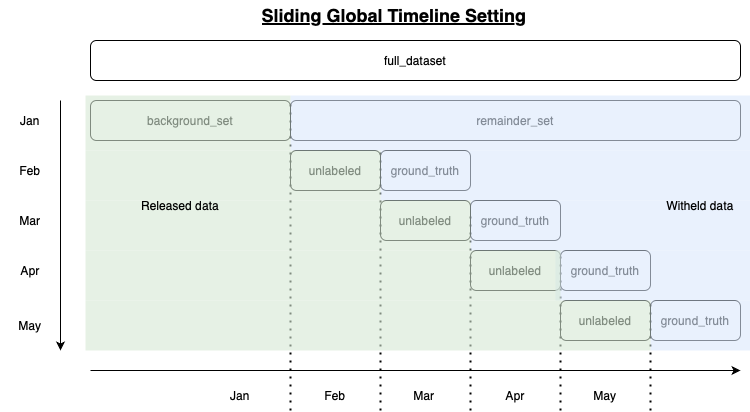

The diagram above was exported from draw.io. Its source (the exported page's mxGraphModel, read from the mxfile embedded in the PNG):
<mxGraphModel dx="874" dy="666" grid="1" gridSize="10" guides="1" tooltips="1" connect="1" arrows="1" fold="1" page="1" pageScale="1" pageWidth="827" pageHeight="1169" math="0" shadow="0">
  <root>
    <mxCell id="0" />
    <mxCell id="1" parent="0" />
    <mxCell id="ESICPFw4-Rt-9sBgKQfM-2" value="full_dataset" style="rounded=1;whiteSpace=wrap;html=1;" vertex="1" parent="1">
      <mxGeometry x="110" y="110" width="650" height="40" as="geometry" />
    </mxCell>
    <mxCell id="ESICPFw4-Rt-9sBgKQfM-3" value="background_set" style="rounded=1;whiteSpace=wrap;html=1;" vertex="1" parent="1">
      <mxGeometry x="110" y="170" width="200" height="40" as="geometry" />
    </mxCell>
    <mxCell id="ESICPFw4-Rt-9sBgKQfM-4" value="remainder_set" style="rounded=1;whiteSpace=wrap;html=1;" vertex="1" parent="1">
      <mxGeometry x="310" y="170" width="450" height="40" as="geometry" />
    </mxCell>
    <mxCell id="ESICPFw4-Rt-9sBgKQfM-5" value="unlabeled" style="rounded=1;whiteSpace=wrap;html=1;" vertex="1" parent="1">
      <mxGeometry x="310" y="220" width="90" height="40" as="geometry" />
    </mxCell>
    <mxCell id="ESICPFw4-Rt-9sBgKQfM-8" value="ground_truth" style="rounded=1;whiteSpace=wrap;html=1;" vertex="1" parent="1">
      <mxGeometry x="400" y="220" width="90" height="40" as="geometry" />
    </mxCell>
    <mxCell id="ESICPFw4-Rt-9sBgKQfM-9" value="unlabeled" style="rounded=1;whiteSpace=wrap;html=1;" vertex="1" parent="1">
      <mxGeometry x="400" y="270" width="90" height="40" as="geometry" />
    </mxCell>
    <mxCell id="ESICPFw4-Rt-9sBgKQfM-10" value="ground_truth" style="rounded=1;whiteSpace=wrap;html=1;" vertex="1" parent="1">
      <mxGeometry x="490" y="270" width="90" height="40" as="geometry" />
    </mxCell>
    <mxCell id="ESICPFw4-Rt-9sBgKQfM-11" value="unlabeled" style="rounded=1;whiteSpace=wrap;html=1;" vertex="1" parent="1">
      <mxGeometry x="490" y="320" width="90" height="40" as="geometry" />
    </mxCell>
    <mxCell id="ESICPFw4-Rt-9sBgKQfM-12" value="ground_truth" style="rounded=1;whiteSpace=wrap;html=1;" vertex="1" parent="1">
      <mxGeometry x="580" y="320" width="90" height="40" as="geometry" />
    </mxCell>
    <mxCell id="ESICPFw4-Rt-9sBgKQfM-13" value="unlabeled" style="rounded=1;whiteSpace=wrap;html=1;" vertex="1" parent="1">
      <mxGeometry x="580" y="370" width="90" height="40" as="geometry" />
    </mxCell>
    <mxCell id="ESICPFw4-Rt-9sBgKQfM-14" value="ground_truth" style="rounded=1;whiteSpace=wrap;html=1;" vertex="1" parent="1">
      <mxGeometry x="670" y="370" width="90" height="40" as="geometry" />
    </mxCell>
    <mxCell id="ESICPFw4-Rt-9sBgKQfM-15" value="" style="endArrow=classic;html=1;rounded=0;" edge="1" parent="1">
      <mxGeometry width="50" height="50" relative="1" as="geometry">
        <mxPoint x="80" y="170" as="sourcePoint" />
        <mxPoint x="80" y="420" as="targetPoint" />
      </mxGeometry>
    </mxCell>
    <mxCell id="ESICPFw4-Rt-9sBgKQfM-16" value="Jan" style="text;html=1;align=center;verticalAlign=middle;whiteSpace=wrap;rounded=0;" vertex="1" parent="1">
      <mxGeometry x="20" y="175" width="60" height="30" as="geometry" />
    </mxCell>
    <mxCell id="ESICPFw4-Rt-9sBgKQfM-17" value="Mar" style="text;html=1;align=center;verticalAlign=middle;whiteSpace=wrap;rounded=0;" vertex="1" parent="1">
      <mxGeometry x="20" y="275" width="60" height="30" as="geometry" />
    </mxCell>
    <mxCell id="ESICPFw4-Rt-9sBgKQfM-18" value="Apr" style="text;html=1;align=center;verticalAlign=middle;whiteSpace=wrap;rounded=0;" vertex="1" parent="1">
      <mxGeometry x="20" y="325" width="60" height="30" as="geometry" />
    </mxCell>
    <mxCell id="ESICPFw4-Rt-9sBgKQfM-19" value="May" style="text;html=1;align=center;verticalAlign=middle;whiteSpace=wrap;rounded=0;" vertex="1" parent="1">
      <mxGeometry x="20" y="380" width="60" height="30" as="geometry" />
    </mxCell>
    <mxCell id="ESICPFw4-Rt-9sBgKQfM-21" value="Sliding Global Timeline Setting" style="text;html=1;align=center;verticalAlign=middle;whiteSpace=wrap;rounded=0;fontStyle=5;fontSize=18;" vertex="1" parent="1">
      <mxGeometry x="276" y="70" width="276" height="30" as="geometry" />
    </mxCell>
    <mxCell id="ESICPFw4-Rt-9sBgKQfM-22" value="Feb" style="text;html=1;align=center;verticalAlign=middle;whiteSpace=wrap;rounded=0;" vertex="1" parent="1">
      <mxGeometry x="20" y="225" width="60" height="30" as="geometry" />
    </mxCell>
    <mxCell id="ESICPFw4-Rt-9sBgKQfM-23" value="" style="endArrow=none;dashed=1;html=1;dashPattern=1 3;strokeWidth=2;rounded=0;" edge="1" parent="1">
      <mxGeometry width="50" height="50" relative="1" as="geometry">
        <mxPoint x="310" y="480" as="sourcePoint" />
        <mxPoint x="310" y="170" as="targetPoint" />
      </mxGeometry>
    </mxCell>
    <mxCell id="ESICPFw4-Rt-9sBgKQfM-24" value="" style="endArrow=classic;html=1;rounded=0;" edge="1" parent="1">
      <mxGeometry width="50" height="50" relative="1" as="geometry">
        <mxPoint x="110" y="440" as="sourcePoint" />
        <mxPoint x="760" y="440" as="targetPoint" />
      </mxGeometry>
    </mxCell>
    <mxCell id="ESICPFw4-Rt-9sBgKQfM-25" value="Jan" style="text;html=1;align=center;verticalAlign=middle;whiteSpace=wrap;rounded=0;" vertex="1" parent="1">
      <mxGeometry x="230" y="450" width="60" height="30" as="geometry" />
    </mxCell>
    <mxCell id="ESICPFw4-Rt-9sBgKQfM-26" value="Mar" style="text;html=1;align=center;verticalAlign=middle;whiteSpace=wrap;rounded=0;" vertex="1" parent="1">
      <mxGeometry x="414" y="450" width="60" height="30" as="geometry" />
    </mxCell>
    <mxCell id="ESICPFw4-Rt-9sBgKQfM-27" value="Apr" style="text;html=1;align=center;verticalAlign=middle;whiteSpace=wrap;rounded=0;" vertex="1" parent="1">
      <mxGeometry x="505" y="450" width="60" height="30" as="geometry" />
    </mxCell>
    <mxCell id="ESICPFw4-Rt-9sBgKQfM-28" value="May" style="text;html=1;align=center;verticalAlign=middle;whiteSpace=wrap;rounded=0;" vertex="1" parent="1">
      <mxGeometry x="595" y="450" width="60" height="30" as="geometry" />
    </mxCell>
    <mxCell id="ESICPFw4-Rt-9sBgKQfM-29" value="Feb" style="text;html=1;align=center;verticalAlign=middle;whiteSpace=wrap;rounded=0;" vertex="1" parent="1">
      <mxGeometry x="325" y="450" width="60" height="30" as="geometry" />
    </mxCell>
    <mxCell id="ESICPFw4-Rt-9sBgKQfM-30" value="" style="endArrow=none;dashed=1;html=1;dashPattern=1 3;strokeWidth=2;rounded=0;" edge="1" parent="1">
      <mxGeometry width="50" height="50" relative="1" as="geometry">
        <mxPoint x="400" y="480" as="sourcePoint" />
        <mxPoint x="400" y="220" as="targetPoint" />
      </mxGeometry>
    </mxCell>
    <mxCell id="ESICPFw4-Rt-9sBgKQfM-31" value="" style="endArrow=none;dashed=1;html=1;dashPattern=1 3;strokeWidth=2;rounded=0;fontStyle=1" edge="1" parent="1">
      <mxGeometry width="50" height="50" relative="1" as="geometry">
        <mxPoint x="490" y="480" as="sourcePoint" />
        <mxPoint x="490" y="280" as="targetPoint" />
      </mxGeometry>
    </mxCell>
    <mxCell id="ESICPFw4-Rt-9sBgKQfM-32" value="" style="endArrow=none;dashed=1;html=1;dashPattern=1 3;strokeWidth=2;rounded=0;" edge="1" parent="1">
      <mxGeometry width="50" height="50" relative="1" as="geometry">
        <mxPoint x="580" y="480" as="sourcePoint" />
        <mxPoint x="580" y="320" as="targetPoint" />
      </mxGeometry>
    </mxCell>
    <mxCell id="ESICPFw4-Rt-9sBgKQfM-33" value="" style="endArrow=none;dashed=1;html=1;dashPattern=1 3;strokeWidth=2;rounded=0;" edge="1" parent="1">
      <mxGeometry width="50" height="50" relative="1" as="geometry">
        <mxPoint x="670" y="480" as="sourcePoint" />
        <mxPoint x="670" y="370" as="targetPoint" />
      </mxGeometry>
    </mxCell>
    <mxCell id="ESICPFw4-Rt-9sBgKQfM-35" value="" style="rounded=0;whiteSpace=wrap;html=1;strokeColor=none;fillColor=#dae8fc;gradientColor=none;opacity=60;" vertex="1" parent="1">
      <mxGeometry x="310" y="165" width="460" height="55" as="geometry" />
    </mxCell>
    <mxCell id="ESICPFw4-Rt-9sBgKQfM-36" value="" style="rounded=0;whiteSpace=wrap;html=1;strokeColor=none;fillColor=#dae8fc;gradientColor=none;opacity=60;" vertex="1" parent="1">
      <mxGeometry x="400" y="220" width="370" height="50" as="geometry" />
    </mxCell>
    <mxCell id="ESICPFw4-Rt-9sBgKQfM-37" value="" style="rounded=0;whiteSpace=wrap;html=1;strokeColor=none;fillColor=#dae8fc;gradientColor=none;opacity=60;" vertex="1" parent="1">
      <mxGeometry x="490" y="270" width="280" height="50" as="geometry" />
    </mxCell>
    <mxCell id="ESICPFw4-Rt-9sBgKQfM-38" value="" style="rounded=0;whiteSpace=wrap;html=1;strokeColor=none;fillColor=#dae8fc;gradientColor=none;opacity=60;" vertex="1" parent="1">
      <mxGeometry x="575" y="320" width="195" height="50" as="geometry" />
    </mxCell>
    <mxCell id="ESICPFw4-Rt-9sBgKQfM-39" value="" style="rounded=0;whiteSpace=wrap;html=1;strokeColor=none;fillColor=#dae8fc;gradientColor=none;opacity=60;" vertex="1" parent="1">
      <mxGeometry x="670" y="370" width="100" height="50" as="geometry" />
    </mxCell>
    <mxCell id="ESICPFw4-Rt-9sBgKQfM-40" value="" style="rounded=0;whiteSpace=wrap;html=1;strokeColor=none;fillColor=#d5e8d4;opacity=60;" vertex="1" parent="1">
      <mxGeometry x="105" y="165" width="205" height="55" as="geometry" />
    </mxCell>
    <mxCell id="ESICPFw4-Rt-9sBgKQfM-41" value="" style="rounded=0;whiteSpace=wrap;html=1;strokeColor=none;fillColor=#d5e8d4;opacity=60;" vertex="1" parent="1">
      <mxGeometry x="105" y="220" width="295" height="50" as="geometry" />
    </mxCell>
    <mxCell id="ESICPFw4-Rt-9sBgKQfM-42" value="" style="rounded=0;whiteSpace=wrap;html=1;strokeColor=none;fillColor=#d5e8d4;opacity=60;" vertex="1" parent="1">
      <mxGeometry x="105" y="270" width="385" height="50" as="geometry" />
    </mxCell>
    <mxCell id="ESICPFw4-Rt-9sBgKQfM-43" value="" style="rounded=0;whiteSpace=wrap;html=1;strokeColor=none;fillColor=#d5e8d4;opacity=60;" vertex="1" parent="1">
      <mxGeometry x="105" y="320" width="475" height="50" as="geometry" />
    </mxCell>
    <mxCell id="ESICPFw4-Rt-9sBgKQfM-44" value="" style="rounded=0;whiteSpace=wrap;html=1;strokeColor=none;fillColor=#d5e8d4;opacity=60;" vertex="1" parent="1">
      <mxGeometry x="105" y="370" width="565" height="50" as="geometry" />
    </mxCell>
    <mxCell id="ESICPFw4-Rt-9sBgKQfM-45" value="Released data" style="text;html=1;align=center;verticalAlign=middle;whiteSpace=wrap;rounded=0;" vertex="1" parent="1">
      <mxGeometry x="150" y="260" width="100" height="30" as="geometry" />
    </mxCell>
    <mxCell id="ESICPFw4-Rt-9sBgKQfM-46" value="Witheld data" style="text;html=1;align=center;verticalAlign=middle;whiteSpace=wrap;rounded=0;" vertex="1" parent="1">
      <mxGeometry x="670" y="260" width="100" height="30" as="geometry" />
    </mxCell>
  </root>
</mxGraphModel>